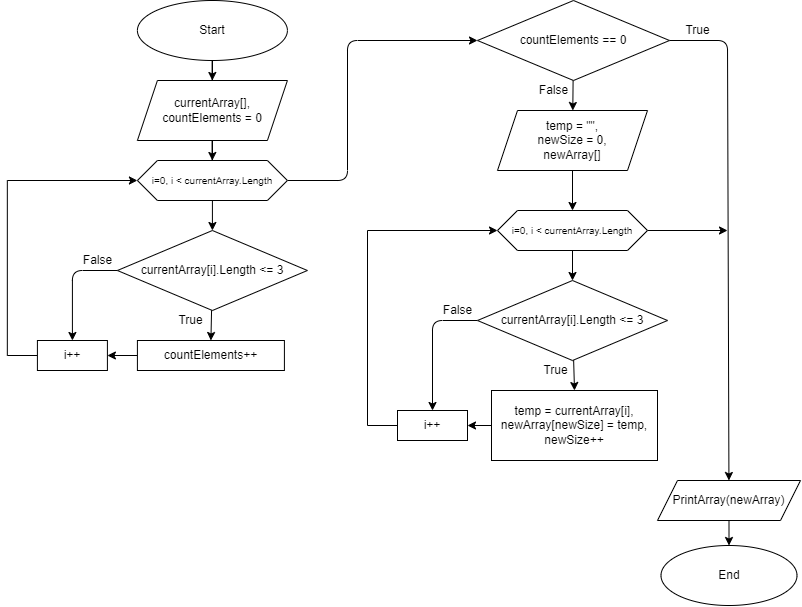

The diagram above was exported from draw.io. Its source (the exported page's mxGraphModel, read from the mxfile embedded in the PNG):
<mxGraphModel dx="942" dy="507" grid="1" gridSize="10" guides="1" tooltips="1" connect="1" arrows="1" fold="1" page="1" pageScale="1" pageWidth="827" pageHeight="1169" math="0" shadow="0">
  <root>
    <mxCell id="0" />
    <mxCell id="1" parent="0" />
    <mxCell id="17" style="edgeStyle=orthogonalEdgeStyle;rounded=0;orthogonalLoop=1;jettySize=auto;html=1;" parent="1" source="18" target="20" edge="1">
      <mxGeometry relative="1" as="geometry" />
    </mxCell>
    <mxCell id="18" value="Start" style="ellipse;whiteSpace=wrap;html=1;" parent="1" vertex="1">
      <mxGeometry x="149.91" y="40" width="150" height="60" as="geometry" />
    </mxCell>
    <mxCell id="19" style="edgeStyle=orthogonalEdgeStyle;rounded=0;orthogonalLoop=1;jettySize=auto;html=1;" parent="1" source="20" target="22" edge="1">
      <mxGeometry relative="1" as="geometry" />
    </mxCell>
    <mxCell id="20" value="currentArray[],&lt;br&gt;countElements&amp;nbsp;&lt;span&gt;= 0&lt;br&gt;&lt;/span&gt;" style="shape=parallelogram;perimeter=parallelogramPerimeter;whiteSpace=wrap;html=1;fixedSize=1;" parent="1" vertex="1">
      <mxGeometry x="149.91" y="120" width="150" height="60" as="geometry" />
    </mxCell>
    <mxCell id="66" style="edgeStyle=none;html=1;entryX=0.5;entryY=0;entryDx=0;entryDy=0;" parent="1" source="22" target="25" edge="1">
      <mxGeometry relative="1" as="geometry" />
    </mxCell>
    <mxCell id="70" style="edgeStyle=none;html=1;entryX=0;entryY=0.5;entryDx=0;entryDy=0;exitX=1;exitY=0.5;exitDx=0;exitDy=0;" parent="1" source="22" target="29" edge="1">
      <mxGeometry relative="1" as="geometry">
        <Array as="points">
          <mxPoint x="360" y="220" />
          <mxPoint x="360" y="80" />
        </Array>
      </mxGeometry>
    </mxCell>
    <mxCell id="22" value="&lt;font style=&quot;font-size: 10px&quot;&gt;i=0, i &amp;lt; currentArray.Length&lt;/font&gt;" style="shape=hexagon;perimeter=hexagonPerimeter2;whiteSpace=wrap;html=1;fixedSize=1;labelBackgroundColor=none;" parent="1" vertex="1">
      <mxGeometry x="149.91" y="200" width="150" height="40" as="geometry" />
    </mxCell>
    <mxCell id="35" style="edgeStyle=none;html=1;entryX=0.5;entryY=0;entryDx=0;entryDy=0;" parent="1" source="25" target="33" edge="1">
      <mxGeometry relative="1" as="geometry">
        <mxPoint x="59.91" y="310" as="targetPoint" />
        <Array as="points">
          <mxPoint x="84.91" y="310" />
        </Array>
      </mxGeometry>
    </mxCell>
    <mxCell id="67" style="edgeStyle=none;html=1;entryX=0.5;entryY=0;entryDx=0;entryDy=0;" parent="1" source="25" target="27" edge="1">
      <mxGeometry relative="1" as="geometry" />
    </mxCell>
    <mxCell id="25" value="currentArray[i].Length &amp;lt;= 3" style="rhombus;whiteSpace=wrap;html=1;labelBackgroundColor=none;" parent="1" vertex="1">
      <mxGeometry x="129.91" y="270" width="190" height="80" as="geometry" />
    </mxCell>
    <mxCell id="26" style="edgeStyle=orthogonalEdgeStyle;rounded=0;orthogonalLoop=1;jettySize=auto;html=1;entryX=0;entryY=0.5;entryDx=0;entryDy=0;exitX=0;exitY=0.5;exitDx=0;exitDy=0;" parent="1" source="33" target="22" edge="1">
      <mxGeometry relative="1" as="geometry">
        <mxPoint x="139.91" y="219.9999999999999" as="targetPoint" />
        <mxPoint x="139.91" y="400" as="sourcePoint" />
        <Array as="points">
          <mxPoint x="19.909999999999997" y="395" />
          <mxPoint x="19.909999999999997" y="220" />
        </Array>
      </mxGeometry>
    </mxCell>
    <mxCell id="34" style="edgeStyle=none;html=1;entryX=1;entryY=0.5;entryDx=0;entryDy=0;" parent="1" source="27" target="33" edge="1">
      <mxGeometry relative="1" as="geometry" />
    </mxCell>
    <mxCell id="27" value="countElements++" style="rounded=0;whiteSpace=wrap;html=1;labelBackgroundColor=none;" parent="1" vertex="1">
      <mxGeometry x="149.91" y="380" width="147" height="30" as="geometry" />
    </mxCell>
    <mxCell id="58" style="edgeStyle=none;html=1;" parent="1" source="29" target="44" edge="1">
      <mxGeometry relative="1" as="geometry" />
    </mxCell>
    <mxCell id="61" style="edgeStyle=none;html=1;" parent="1" source="29" target="72" edge="1">
      <mxGeometry relative="1" as="geometry">
        <Array as="points">
          <mxPoint x="740" y="80" />
        </Array>
        <mxPoint x="740" y="520" as="targetPoint" />
      </mxGeometry>
    </mxCell>
    <mxCell id="29" value="&lt;span&gt;countElements == 0&lt;/span&gt;" style="rhombus;whiteSpace=wrap;html=1;" parent="1" vertex="1">
      <mxGeometry x="489.99999999999994" y="40" width="192" height="80" as="geometry" />
    </mxCell>
    <mxCell id="31" value="True" style="text;html=1;align=center;verticalAlign=middle;resizable=0;points=[];autosize=1;strokeColor=none;fillColor=none;" parent="1" vertex="1">
      <mxGeometry x="182.91" y="350" width="40" height="20" as="geometry" />
    </mxCell>
    <mxCell id="32" value="False" style="text;html=1;align=center;verticalAlign=middle;resizable=0;points=[];autosize=1;strokeColor=none;fillColor=none;" parent="1" vertex="1">
      <mxGeometry x="89.91" y="290" width="40" height="20" as="geometry" />
    </mxCell>
    <mxCell id="33" value="i++" style="rounded=0;whiteSpace=wrap;html=1;labelBackgroundColor=none;" parent="1" vertex="1">
      <mxGeometry x="49.91" y="380" width="70" height="30" as="geometry" />
    </mxCell>
    <mxCell id="40" value="End" style="ellipse;whiteSpace=wrap;html=1;" parent="1" vertex="1">
      <mxGeometry x="673.5" y="585" width="136" height="60" as="geometry" />
    </mxCell>
    <mxCell id="42" value="True" style="text;html=1;align=center;verticalAlign=middle;resizable=0;points=[];autosize=1;strokeColor=none;fillColor=none;" parent="1" vertex="1">
      <mxGeometry x="690" y="60" width="40" height="20" as="geometry" />
    </mxCell>
    <mxCell id="64" style="edgeStyle=none;html=1;entryX=0.5;entryY=0;entryDx=0;entryDy=0;" parent="1" source="44" target="47" edge="1">
      <mxGeometry relative="1" as="geometry" />
    </mxCell>
    <mxCell id="44" value="&lt;div&gt;&lt;span&gt;temp = &quot;&quot;,&lt;/span&gt;&lt;/div&gt;&lt;div&gt;&lt;span&gt;newSize = 0,&lt;/span&gt;&lt;br&gt;&lt;/div&gt;&lt;div&gt;newArray[]&lt;/div&gt;" style="shape=parallelogram;perimeter=parallelogramPerimeter;whiteSpace=wrap;html=1;fixedSize=1;" parent="1" vertex="1">
      <mxGeometry x="509.99999999999994" y="150" width="150" height="60" as="geometry" />
    </mxCell>
    <mxCell id="46" style="edgeStyle=orthogonalEdgeStyle;rounded=0;orthogonalLoop=1;jettySize=auto;html=1;" parent="1" source="47" target="51" edge="1">
      <mxGeometry relative="1" as="geometry" />
    </mxCell>
    <mxCell id="71" style="edgeStyle=none;html=1;" parent="1" source="47" edge="1">
      <mxGeometry relative="1" as="geometry">
        <mxPoint x="740" y="270" as="targetPoint" />
      </mxGeometry>
    </mxCell>
    <mxCell id="47" value="&lt;span style=&quot;font-size: 10px&quot;&gt;i=0, i &amp;lt; currentArray.Length&lt;/span&gt;" style="shape=hexagon;perimeter=hexagonPerimeter2;whiteSpace=wrap;html=1;fixedSize=1;labelBackgroundColor=none;" parent="1" vertex="1">
      <mxGeometry x="509.99999999999994" y="250" width="150" height="40" as="geometry" />
    </mxCell>
    <mxCell id="50" style="edgeStyle=none;html=1;entryX=0.5;entryY=0;entryDx=0;entryDy=0;" parent="1" source="51" target="57" edge="1">
      <mxGeometry relative="1" as="geometry">
        <mxPoint x="419.99999999999994" y="360" as="targetPoint" />
        <Array as="points">
          <mxPoint x="444.99999999999994" y="360" />
        </Array>
      </mxGeometry>
    </mxCell>
    <mxCell id="69" style="edgeStyle=none;html=1;entryX=0.5;entryY=0;entryDx=0;entryDy=0;" parent="1" source="51" target="54" edge="1">
      <mxGeometry relative="1" as="geometry" />
    </mxCell>
    <mxCell id="51" value="currentArray[i].Length &amp;lt;= 3" style="rhombus;whiteSpace=wrap;html=1;labelBackgroundColor=none;" parent="1" vertex="1">
      <mxGeometry x="489.99999999999994" y="320" width="190" height="80" as="geometry" />
    </mxCell>
    <mxCell id="52" style="edgeStyle=orthogonalEdgeStyle;rounded=0;orthogonalLoop=1;jettySize=auto;html=1;entryX=0;entryY=0.5;entryDx=0;entryDy=0;exitX=0;exitY=0.5;exitDx=0;exitDy=0;" parent="1" source="57" target="47" edge="1">
      <mxGeometry relative="1" as="geometry">
        <mxPoint x="499.99999999999994" y="269.9999999999999" as="targetPoint" />
        <mxPoint x="499.99999999999994" y="450" as="sourcePoint" />
        <Array as="points">
          <mxPoint x="379.99999999999994" y="465" />
          <mxPoint x="379.99999999999994" y="270" />
        </Array>
      </mxGeometry>
    </mxCell>
    <mxCell id="53" style="edgeStyle=none;html=1;entryX=1;entryY=0.5;entryDx=0;entryDy=0;" parent="1" source="54" target="57" edge="1">
      <mxGeometry relative="1" as="geometry" />
    </mxCell>
    <mxCell id="54" value="&lt;div&gt;temp = currentArray[i],&lt;/div&gt;&lt;div&gt;&lt;span&gt;newArray[newSize] = temp,&lt;/span&gt;&lt;br&gt;&lt;/div&gt;&lt;div&gt;newSize++&lt;/div&gt;" style="rounded=0;whiteSpace=wrap;html=1;labelBackgroundColor=none;" parent="1" vertex="1">
      <mxGeometry x="503.99999999999994" y="430" width="166" height="70" as="geometry" />
    </mxCell>
    <mxCell id="55" value="True" style="text;html=1;align=center;verticalAlign=middle;resizable=0;points=[];autosize=1;strokeColor=none;fillColor=none;" parent="1" vertex="1">
      <mxGeometry x="548" y="400" width="40" height="20" as="geometry" />
    </mxCell>
    <mxCell id="56" value="False" style="text;html=1;align=center;verticalAlign=middle;resizable=0;points=[];autosize=1;strokeColor=none;fillColor=none;" parent="1" vertex="1">
      <mxGeometry x="449.99999999999994" y="340" width="40" height="20" as="geometry" />
    </mxCell>
    <mxCell id="57" value="i++" style="rounded=0;whiteSpace=wrap;html=1;labelBackgroundColor=none;" parent="1" vertex="1">
      <mxGeometry x="409.99999999999994" y="450" width="70" height="30" as="geometry" />
    </mxCell>
    <mxCell id="59" value="False" style="text;html=1;align=center;verticalAlign=middle;resizable=0;points=[];autosize=1;strokeColor=none;fillColor=none;" parent="1" vertex="1">
      <mxGeometry x="546" y="120" width="40" height="20" as="geometry" />
    </mxCell>
    <mxCell id="74" style="edgeStyle=none;html=1;entryX=0.5;entryY=0;entryDx=0;entryDy=0;" edge="1" parent="1" source="72" target="40">
      <mxGeometry relative="1" as="geometry">
        <mxPoint x="741.5" y="580" as="targetPoint" />
      </mxGeometry>
    </mxCell>
    <mxCell id="72" value="&lt;div&gt;PrintArray(newArray)&lt;/div&gt;" style="shape=parallelogram;perimeter=parallelogramPerimeter;whiteSpace=wrap;html=1;fixedSize=1;" vertex="1" parent="1">
      <mxGeometry x="670" y="520" width="143" height="40" as="geometry" />
    </mxCell>
  </root>
</mxGraphModel>